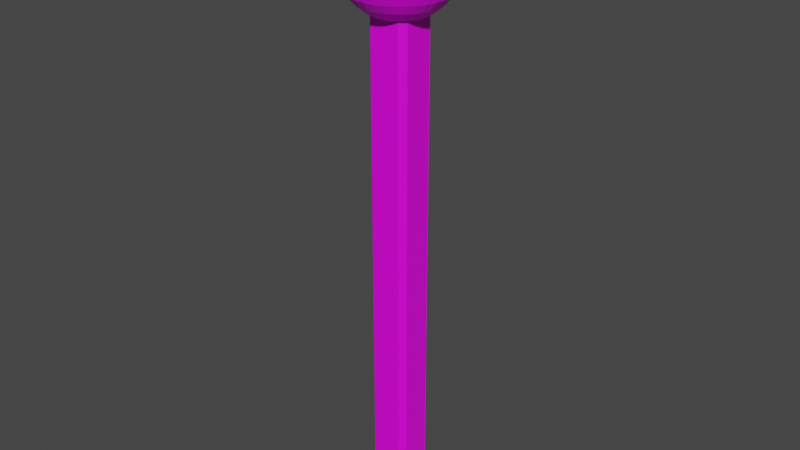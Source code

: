 # Source: Lever.blend  (saved by Blender 3.0.42; exported with 4.5.12 LTS)
import bpy
from mathutils import Matrix  # noqa: F401  (used for matrix-valued properties, if any)

bpy.ops.wm.read_factory_settings(use_empty=True)
scene = bpy.context.scene
scene.name = 'Scene'

# ---- collections
col_collection = bpy.data.collections.new('Collection'); scene.collection.children.link(col_collection)

# ---- images (referenced by path relative to the original .blend; pixels are not part of the script)
import os
ASSET_DIR = os.environ.get("B2B_ASSET_DIR", "")  # directory of the original .blend (textures are referenced by path, not embedded)
HERE = os.path.dirname(os.path.abspath(__file__))  # packed textures are extracted next to this script under _unpacked/

def load_image(name, relpath, width, height, colorspace="sRGB"):
    """Load a texture the original file referenced (path relative to the .blend, or extracted next to this script)."""
    p = next((c for c in (os.path.join(HERE, relpath), os.path.join(ASSET_DIR, relpath)) if relpath and os.path.exists(c)), "")
    if p:
        img = bpy.data.images.load(p, check_existing=True)
        img.name = name
    else:  # same state as the original file: an image datablock whose file is absent (Cycles renders it pink)
        img = bpy.data.images.new(name, width, height)
        img.source = "FILE"
        img.filepath = "//" + (relpath or name)
    img.colorspace_settings.name = colorspace
    return img
img_resurrect_palette_png = load_image('resurrect-palette.png', 'resurrect-palette.png', 1024, 1024, 'sRGB')

# ---- materials (node trees are filled in below, after node groups)
mat_material = bpy.data.materials.new('Material')
mat_material.alpha_threshold = 0.0
mat_material.use_transparent_shadow = False
mat_material.line_color = (0.0, 0.0, 0.0, 1.0)

# ---- material node trees
mat_material.use_nodes = True; mat_material.node_tree.nodes.clear()
_N = mat_material.node_tree.nodes; _L = mat_material.node_tree.links
n0 = _N.new('ShaderNodeOutputMaterial'); n0.name = 'Material Output'; n0.location = (300, 300)
n1 = _N.new('ShaderNodeBsdfPrincipled'); n1.name = 'Principled BSDF'; n1.location = (10, 300)
n1.distribution = 'GGX'
n1.subsurface_method = 'RANDOM_WALK_SKIN'
n1.inputs[2].default_value = 0.4
n1.inputs[3].default_value = 1.45
n1.inputs[27].default_value = (0.0, 0.0, 0.0, 1.0)
n1.inputs[28].default_value = 1.0
n2 = _N.new('ShaderNodeTexImage'); n2.name = 'Image Texture'; n2.location = (-278, 48)
n2.image = img_resurrect_palette_png
n2.interpolation = 'Closest'
_L.new(n1.outputs[0], n0.inputs[0])
_L.new(n2.outputs[0], n1.inputs[0])
n0.is_active_output = True

# ---- world
world_world = bpy.data.worlds.new('World'); scene.world = world_world
world_world.use_nodes = True; world_world.node_tree.nodes.clear()
_N = world_world.node_tree.nodes; _L = world_world.node_tree.links
n0 = _N.new('ShaderNodeOutputWorld'); n0.name = 'World Output'; n0.location = (300, 300)
n1 = _N.new('ShaderNodeBackground'); n1.name = 'Background'; n1.location = (10, 300)
n1.inputs[0].default_value = (0.05088, 0.05088, 0.05088, 1.0)
_L.new(n1.outputs[0], n0.inputs[0])
n0.is_active_output = True
world_world.color = (0.05088, 0.05088, 0.05088)
world_world.use_sun_shadow = False
world_world.sun_shadow_jitter_overblur = 0.0

# ---- meshes
me_cube = bpy.data.meshes.new('Cube')
me_cube.from_pydata([(0.1328, -0.1238, 1.934), (0.09781, -0.1588, 1.899), (0.09781, -0.1588, -1.333), (0.1328, -0.1238, -1.368), (-0.08714, -0.1588, 1.899), (-0.1221, -0.1238, 1.934), (-0.08714, -0.1588, -1.333), (-0.1221, -0.1238, -1.368), (0.09613, 0.09535, 1.898), (0.1328, 0.05868, 1.934), (0.09613, 0.09535, -1.331), (0.1328, 0.05868, -1.368), (-0.1221, 0.05868, 1.934), (-0.08546, 0.09535, 1.898), (-0.1221, 0.05868, -1.368), (-0.08546, 0.09535, -1.331), (0.005132, 0.03556, 2.364), (0.005132, 0.09961, 2.344), (0.005132, 0.1586, 2.313), (0.005132, 0.2104, 2.27), (0.005132, 0.2528, 2.218), (0.005132, 0.2844, 2.159), (0.005132, 0.3038, 2.095), (0.005132, 0.2528, 1.839), (0.005132, 0.2104, 1.787), (0.005132, 0.1586, 1.745), (0.01813, 0.03428, 2.364), (0.03062, 0.0971, 2.344), (0.04214, 0.155, 2.313), (0.05223, 0.2057, 2.27), (0.06052, 0.2474, 2.218), (0.06667, 0.2783, 2.159), (0.07046, 0.2974, 2.095), (0.07174, 0.3038, 2.029), (0.07046, 0.2974, 1.962), (0.06667, 0.2783, 1.898), (0.06052, 0.2474, 1.839), (0.05223, 0.2057, 1.787), (0.04214, 0.155, 1.745), (0.03062, 0.0971, 1.713), (0.01813, 0.03428, 1.694), (0.03062, 0.03049, 2.364), (0.05513, 0.08966, 2.344), (0.07772, 0.1442, 2.313), (0.09753, 0.192, 2.27), (0.1138, 0.2312, 2.218), (0.1258, 0.2604, 2.159), (0.1333, 0.2783, 2.095), (0.1358, 0.2844, 2.029), (0.1333, 0.2783, 1.962), (0.1259, 0.2604, 1.898), (0.1138, 0.2312, 1.839), (0.09753, 0.192, 1.787), (0.07772, 0.1442, 1.745), (0.05513, 0.08966, 1.713), (0.03062, 0.03049, 1.694), (0.04214, 0.02433, 2.364), (0.07772, 0.07759, 2.344), (0.1105, 0.1267, 2.313), (0.1393, 0.1697, 2.27), (0.1629, 0.205, 2.218), (0.1804, 0.2312, 2.159), (0.1912, 0.2474, 2.095), (0.1948, 0.2528, 2.029), (0.1912, 0.2474, 1.962), (0.1804, 0.2312, 1.898), (0.1629, 0.205, 1.839), (0.1393, 0.1697, 1.787), (0.1105, 0.1267, 1.745), (0.07773, 0.07759, 1.713), (0.04214, 0.02433, 1.694), (0.05223, 0.01605, 2.364), (0.09753, 0.06134, 2.344), (0.1393, 0.1031, 2.313), (0.1759, 0.1397, 2.27), (0.2059, 0.1697, 2.218), (0.2282, 0.192, 2.159), (0.2419, 0.2057, 2.095), (0.2466, 0.2104, 2.029), (0.2419, 0.2057, 1.962), (0.2282, 0.192, 1.898), (0.2059, 0.1697, 1.839), (0.1759, 0.1397, 1.787), (0.1393, 0.1031, 1.745), (0.09753, 0.06134, 1.713), (0.05223, 0.01605, 1.694), (0.06052, 0.005953, 2.364), (0.1138, 0.04154, 2.344), (0.1629, 0.07433, 2.313), (0.2059, 0.1031, 2.27), (0.2412, 0.1267, 2.218), (0.2674, 0.1442, 2.159), (0.2836, 0.155, 2.095), (0.289, 0.1586, 2.029), (0.2836, 0.155, 1.962), (0.2674, 0.1442, 1.898), (0.2412, 0.1267, 1.839), (0.2059, 0.1031, 1.787), (0.1629, 0.07433, 1.745), (0.1138, 0.04154, 1.713), (0.06052, 0.005953, 1.694), (0.06667, -0.005563, 2.364), (0.1259, 0.01895, 2.344), (0.1804, 0.04154, 2.313), (0.2282, 0.06134, 2.27), (0.2674, 0.07759, 2.218), (0.2966, 0.08966, 2.159), (0.3145, 0.0971, 2.095), (0.3206, 0.09961, 2.029), (0.3145, 0.0971, 1.962), (0.2966, 0.08966, 1.898), (0.2674, 0.07759, 1.839), (0.2282, 0.06134, 1.787), (0.1804, 0.04154, 1.745), (0.1259, 0.01895, 1.713), (0.06667, -0.005563, 1.694), (0.07046, -0.01806, 2.364), (0.1333, -0.005563, 2.344), (0.1912, 0.005953, 2.313), (0.2419, 0.01605, 2.27), (0.2836, 0.02433, 2.218), (0.3145, 0.03049, 2.159), (0.3336, 0.03428, 2.095), (0.34, 0.03556, 2.029), (0.3336, 0.03428, 1.962), (0.3145, 0.03049, 1.898), (0.2836, 0.02433, 1.839), (0.2419, 0.01605, 1.787), (0.1912, 0.005953, 1.745), (0.1333, -0.005563, 1.713), (0.07046, -0.01806, 1.694), (0.07174, -0.03105, 2.364), (0.1358, -0.03105, 2.344), (0.1948, -0.03105, 2.313), (0.2466, -0.03105, 2.27), (0.289, -0.03105, 2.218), (0.3206, -0.03105, 2.159), (0.34, -0.03105, 2.095), (0.3466, -0.03105, 2.029), (0.34, -0.03105, 1.962), (0.3206, -0.03105, 1.898), (0.289, -0.03105, 1.839), (0.2466, -0.03105, 1.787), (0.1948, -0.03105, 1.745), (0.1358, -0.03105, 1.713), (0.07174, -0.03105, 1.694), (0.07046, -0.04405, 2.364), (0.1333, -0.05655, 2.344), (0.1912, -0.06806, 2.313), (0.2419, -0.07816, 2.27), (0.2836, -0.08644, 2.218), (0.3145, -0.0926, 2.159), (0.3336, -0.09639, 2.095), (0.34, -0.09767, 2.029), (0.3336, -0.09639, 1.962), (0.3145, -0.0926, 1.898), (0.2836, -0.08644, 1.839), (0.2419, -0.07816, 1.787), (0.1912, -0.06806, 1.745), (0.1333, -0.05655, 1.713), (0.07046, -0.04405, 1.694), (0.06667, -0.05655, 2.364), (0.1258, -0.08106, 2.344), (0.1804, -0.1036, 2.313), (0.2282, -0.1234, 2.27), (0.2674, -0.1397, 2.218), (0.2966, -0.1518, 2.159), (0.3145, -0.1592, 2.095), (0.3206, -0.1617, 2.029), (0.3145, -0.1592, 1.962), (0.2966, -0.1518, 1.898), (0.2674, -0.1397, 1.839), (0.2282, -0.1234, 1.787), (0.1804, -0.1036, 1.745), (0.1259, -0.08106, 1.713), (0.06667, -0.05655, 1.694), (0.06052, -0.06806, 2.364), (0.1138, -0.1036, 2.344), (0.1629, -0.1364, 2.313), (0.2059, -0.1652, 2.27), (0.2412, -0.1888, 2.218), (0.2674, -0.2063, 2.159), (0.2836, -0.2171, 2.095), (0.289, -0.2207, 2.029), (0.2836, -0.2171, 1.962), (0.2674, -0.2063, 1.898), (0.2412, -0.1888, 1.839), (0.2059, -0.1652, 1.787), (0.1629, -0.1364, 1.745), (0.1138, -0.1036, 1.713), (0.06052, -0.06806, 1.694), (0.05223, -0.07816, 2.364), (0.09753, -0.1234, 2.344), (0.1393, -0.1652, 2.313), (0.1759, -0.2018, 2.27), (0.2059, -0.2318, 2.218), (0.2282, -0.2541, 2.159), (0.2419, -0.2679, 2.095), (0.2466, -0.2725, 2.029), (0.2419, -0.2679, 1.962), (0.2282, -0.2541, 1.898), (0.2059, -0.2318, 1.839), (0.1759, -0.2018, 1.787), (0.1393, -0.1652, 1.745), (0.09753, -0.1234, 1.713), (0.05223, -0.07816, 1.694), (0.04214, -0.08644, 2.364), (0.07772, -0.1397, 2.344), (0.1105, -0.1888, 2.313), (0.1393, -0.2318, 2.27), (0.1629, -0.2671, 2.218), (0.1804, -0.2933, 2.159), (0.1912, -0.3095, 2.095), (0.1948, -0.315, 2.029), (0.1912, -0.3095, 1.962), (0.1804, -0.2933, 1.898), (0.1629, -0.2671, 1.839), (0.1393, -0.2318, 1.787), (0.1105, -0.1888, 1.745), (0.07772, -0.1397, 1.713), (0.04214, -0.08644, 1.694), (0.03062, -0.0926, 2.364), (0.05513, -0.1518, 2.344), (0.07772, -0.2063, 2.313), (0.09753, -0.2541, 2.27), (0.1138, -0.2933, 2.218), (0.1258, -0.3225, 2.159), (0.1333, -0.3404, 2.095), (0.1358, -0.3465, 2.029), (0.1333, -0.3404, 1.962), (0.1258, -0.3225, 1.898), (0.1138, -0.2933, 1.839), (0.09753, -0.2541, 1.787), (0.07772, -0.2063, 1.745), (0.05513, -0.1518, 1.713), (0.03062, -0.0926, 1.694), (0.01813, -0.09639, 2.364), (0.03062, -0.1592, 2.344), (0.04214, -0.2171, 2.313), (0.05223, -0.2679, 2.27), (0.06052, -0.3095, 2.218), (0.06667, -0.3404, 2.159), (0.07046, -0.3595, 2.095), (0.07174, -0.3659, 2.029), (0.07046, -0.3595, 1.962), (0.06667, -0.3404, 1.898), (0.06052, -0.3095, 1.839), (0.05223, -0.2679, 1.787), (0.04214, -0.2171, 1.745), (0.03062, -0.1592, 1.713), (0.01813, -0.09639, 1.694), (0.005132, -0.09767, 2.364), (0.005132, -0.1617, 2.344), (0.005132, -0.2207, 2.313), (0.005132, -0.2725, 2.27), (0.005132, -0.315, 2.218), (0.005132, -0.3465, 2.159), (0.005132, -0.3659, 2.095), (0.005132, -0.3725, 2.029), (0.005132, -0.3659, 1.962), (0.005132, -0.3465, 1.898), (0.005132, -0.315, 1.839), (0.005132, -0.2725, 1.787), (0.005132, -0.2207, 1.745), (0.005132, -0.1617, 1.713), (0.005132, -0.09767, 1.694), (-0.007864, -0.09639, 2.364), (-0.02036, -0.1592, 2.344), (-0.03188, -0.2171, 2.313), (-0.04197, -0.2679, 2.27), (-0.05025, -0.3095, 2.218), (-0.05641, -0.3404, 2.159), (-0.0602, -0.3595, 2.095), (-0.06148, -0.3659, 2.029), (-0.0602, -0.3595, 1.962), (-0.05641, -0.3404, 1.898), (-0.05025, -0.3095, 1.839), (-0.04197, -0.2679, 1.787), (-0.03188, -0.2171, 1.745), (-0.02036, -0.1592, 1.713), (-0.007864, -0.09639, 1.694), (-0.02036, -0.0926, 2.364), (-0.04487, -0.1518, 2.344), (-0.06746, -0.2063, 2.313), (-0.08726, -0.2541, 2.27), (-0.1035, -0.2933, 2.218), (-0.1156, -0.3225, 2.159), (-0.123, -0.3404, 2.095), (-0.1255, -0.3465, 2.029), (-0.123, -0.3404, 1.962), (-0.1156, -0.3225, 1.898), (-0.1035, -0.2933, 1.839), (-0.08726, -0.2541, 1.787), (-0.06746, -0.2063, 1.745), (-0.04487, -0.1518, 1.713), (-0.02036, -0.0926, 1.694), (-0.03188, -0.08644, 2.364), (-0.06746, -0.1397, 2.344), (-0.1003, -0.1888, 2.313), (-0.129, -0.2318, 2.27), (-0.1526, -0.2671, 2.218), (-0.1701, -0.2933, 2.159), (-0.1809, -0.3095, 2.095), (-0.1846, -0.315, 2.029), (-0.1809, -0.3095, 1.962), (-0.1701, -0.2933, 1.898), (-0.1526, -0.2671, 1.839), (-0.129, -0.2318, 1.787), (-0.1003, -0.1888, 1.745), (-0.06746, -0.1397, 1.713), (-0.03188, -0.08644, 1.694), (-0.04197, -0.07816, 2.364), (-0.08726, -0.1234, 2.344), (-0.129, -0.1652, 2.313), (-0.1656, -0.2018, 2.27), (-0.1956, -0.2318, 2.218), (-0.2179, -0.2541, 2.159), (-0.2317, -0.2679, 2.095), (-0.2363, -0.2725, 2.029), (-0.2317, -0.2679, 1.962), (-0.2179, -0.2541, 1.898), (-0.1956, -0.2318, 1.839), (-0.1656, -0.2018, 1.787), (-0.129, -0.1652, 1.745), (-0.08726, -0.1234, 1.713), (-0.04197, -0.07816, 1.694), (-0.05025, -0.06806, 2.364), (-0.1035, -0.1036, 2.344), (-0.1526, -0.1364, 2.313), (-0.1956, -0.1652, 2.27), (-0.2309, -0.1888, 2.218), (-0.2572, -0.2063, 2.159), (-0.2733, -0.2171, 2.095), (-0.2788, -0.2207, 2.029), (-0.2733, -0.2171, 1.962), (-0.2572, -0.2063, 1.898), (-0.2309, -0.1888, 1.839), (-0.1956, -0.1652, 1.787), (-0.1526, -0.1364, 1.745), (-0.1035, -0.1036, 1.713), (-0.05025, -0.06806, 1.694), (0.005132, -0.03105, 2.37), (-0.05641, -0.05655, 2.364), (-0.1156, -0.08106, 2.344), (-0.1701, -0.1036, 2.313), (-0.2179, -0.1234, 2.27), (-0.2572, -0.1397, 2.218), (-0.2863, -0.1518, 2.159), (-0.3043, -0.1592, 2.095), (-0.3103, -0.1617, 2.029), (-0.3043, -0.1592, 1.962), (-0.2863, -0.1518, 1.898), (-0.2572, -0.1397, 1.839), (-0.2179, -0.1234, 1.787), (-0.1701, -0.1036, 1.745), (-0.1156, -0.08106, 1.713), (-0.05641, -0.05655, 1.694), (-0.0602, -0.04405, 2.364), (-0.123, -0.05655, 2.344), (-0.1809, -0.06806, 2.313), (-0.2317, -0.07816, 2.27), (-0.2733, -0.08644, 2.218), (-0.3043, -0.0926, 2.159), (-0.3233, -0.09639, 2.095), (-0.3298, -0.09767, 2.029), (-0.3233, -0.09639, 1.962), (-0.3043, -0.0926, 1.898), (-0.2733, -0.08644, 1.839), (-0.2317, -0.07816, 1.787), (-0.1809, -0.06806, 1.745), (-0.123, -0.05655, 1.713), (-0.0602, -0.04405, 1.694), (-0.06148, -0.03105, 2.364), (-0.1255, -0.03105, 2.344), (-0.1846, -0.03105, 2.313), (-0.2363, -0.03105, 2.27), (-0.2788, -0.03105, 2.218), (-0.3103, -0.03105, 2.159), (-0.3298, -0.03105, 2.095), (-0.3363, -0.03105, 2.029), (-0.3298, -0.03105, 1.962), (-0.3103, -0.03105, 1.898), (-0.2788, -0.03105, 1.839), (-0.2363, -0.03105, 1.787), (-0.1846, -0.03105, 1.745), (-0.1255, -0.03105, 1.713), (-0.06148, -0.03105, 1.694), (-0.0602, -0.01806, 2.364), (-0.123, -0.005563, 2.344), (-0.1809, 0.005953, 2.313), (-0.2317, 0.01605, 2.27), (-0.2733, 0.02433, 2.218), (-0.3043, 0.03049, 2.159), (-0.3233, 0.03428, 2.095), (-0.3298, 0.03556, 2.029), (-0.3233, 0.03428, 1.962), (-0.3043, 0.03049, 1.898), (-0.2733, 0.02433, 1.839), (-0.2317, 0.01605, 1.787), (-0.1809, 0.005953, 1.745), (-0.123, -0.005563, 1.713), (-0.0602, -0.01806, 1.694), (-0.05641, -0.005563, 2.364), (-0.1156, 0.01895, 2.344), (-0.1701, 0.04154, 2.313), (-0.2179, 0.06134, 2.27), (-0.2572, 0.07759, 2.218), (-0.2863, 0.08966, 2.159), (-0.3043, 0.0971, 2.095), (-0.3103, 0.09961, 2.029), (-0.3043, 0.0971, 1.962), (-0.2863, 0.08966, 1.898), (-0.2572, 0.07759, 1.839), (-0.2179, 0.06134, 1.787), (-0.1701, 0.04154, 1.745), (-0.1156, 0.01895, 1.713), (-0.05641, -0.005563, 1.694), (-0.05025, 0.005953, 2.364), (-0.1035, 0.04154, 2.344), (-0.1526, 0.07433, 2.313), (-0.1956, 0.1031, 2.27), (-0.2309, 0.1267, 2.218), (-0.2572, 0.1442, 2.159), (-0.2733, 0.155, 2.095), (-0.2788, 0.1586, 2.029), (-0.2733, 0.155, 1.962), (-0.2572, 0.1442, 1.898), (-0.2309, 0.1267, 1.839), (-0.1956, 0.1031, 1.787), (-0.1526, 0.07433, 1.745), (-0.1035, 0.04154, 1.713), (-0.05025, 0.005953, 1.694), (-0.04197, 0.01605, 2.364), (-0.08726, 0.06134, 2.344), (-0.129, 0.1031, 2.313), (-0.1656, 0.1397, 2.27), (-0.1956, 0.1697, 2.218), (-0.2179, 0.192, 2.159), (-0.2317, 0.2057, 2.095), (-0.2363, 0.2104, 2.029), (-0.2317, 0.2057, 1.962), (-0.2179, 0.192, 1.898), (-0.1956, 0.1697, 1.839), (-0.1656, 0.1397, 1.787), (-0.129, 0.1031, 1.745), (-0.08726, 0.06134, 1.713), (-0.04197, 0.01605, 1.694), (-0.03188, 0.02433, 2.364), (-0.06746, 0.07759, 2.344), (-0.1003, 0.1267, 2.313), (-0.129, 0.1697, 2.27), (-0.1526, 0.205, 2.218), (-0.1701, 0.2312, 2.159), (-0.1809, 0.2474, 2.095), (-0.1846, 0.2528, 2.029), (-0.1809, 0.2474, 1.962), (-0.1701, 0.2312, 1.898), (-0.1526, 0.205, 1.839), (-0.129, 0.1697, 1.787), (-0.1003, 0.1267, 1.745), (-0.06746, 0.07759, 1.713), (-0.03188, 0.02433, 1.694), (-0.02036, 0.03049, 2.364), (-0.04487, 0.08966, 2.344), (-0.06746, 0.1442, 2.313), (-0.08726, 0.192, 2.27), (-0.1035, 0.2312, 2.218), (-0.1156, 0.2604, 2.159), (-0.123, 0.2783, 2.095), (-0.1255, 0.2844, 2.029), (-0.123, 0.2783, 1.962), (-0.1156, 0.2604, 1.898), (-0.1035, 0.2312, 1.839), (-0.08726, 0.192, 1.787), (-0.06746, 0.1442, 1.745), (-0.04487, 0.08966, 1.713), (-0.02036, 0.03049, 1.694), (-0.007864, 0.03428, 2.364), (-0.02036, 0.0971, 2.344), (-0.03188, 0.155, 2.313), (-0.04197, 0.2057, 2.27), (-0.05025, 0.2474, 2.218), (-0.05641, 0.2783, 2.159), (-0.0602, 0.2974, 2.095), (-0.06148, 0.3038, 2.029), (-0.0602, 0.2974, 1.962), (-0.05641, 0.2783, 1.898), (-0.05025, 0.2474, 1.839), (-0.04197, 0.2057, 1.787), (-0.03188, 0.155, 1.745), (-0.02036, 0.0971, 1.713), (-0.007864, 0.03428, 1.694), (0.005132, 0.3104, 2.029), (0.005132, 0.3038, 1.962), (0.005132, 0.2844, 1.898), (0.005132, 0.09961, 1.713), (0.005132, 0.03556, 1.694), (0.005132, -0.03105, 1.687)], [], [(7, 5, 12, 14), (14, 11, 3, 7), (2, 1, 4, 6), (9, 12, 5, 0), (6, 4, 5, 7), (1, 2, 3, 0), (0, 5, 4, 1), (7, 3, 2, 6), (15, 13, 8, 10), (11, 14, 15, 10), (9, 11, 10, 8), (13, 15, 14, 12), (12, 9, 8, 13), (11, 9, 0, 3), (496, 495, 39, 40), (492, 22, 32, 33), (16, 341, 26), (497, 496, 40), (493, 492, 33, 34), (17, 16, 26, 27), (494, 493, 34, 35), (18, 17, 27, 28), (23, 494, 35, 36), (19, 18, 28, 29), (24, 23, 36, 37), (20, 19, 29, 30), (25, 24, 37, 38), (21, 20, 30, 31), (495, 25, 38, 39), (22, 21, 31, 32), (31, 30, 45, 46), (39, 38, 53, 54), (32, 31, 46, 47), (40, 39, 54, 55), (33, 32, 47, 48), (26, 341, 41), (497, 40, 55), (34, 33, 48, 49), (27, 26, 41, 42), (35, 34, 49, 50), (28, 27, 42, 43), (36, 35, 50, 51), (29, 28, 43, 44), (37, 36, 51, 52), (30, 29, 44, 45), (38, 37, 52, 53), (50, 49, 64, 65), (43, 42, 57, 58), (51, 50, 65, 66), (44, 43, 58, 59), (52, 51, 66, 67), (45, 44, 59, 60), (53, 52, 67, 68), (46, 45, 60, 61), (54, 53, 68, 69), (47, 46, 61, 62), (55, 54, 69, 70), (48, 47, 62, 63), (41, 341, 56), (497, 55, 70), (49, 48, 63, 64), (42, 41, 56, 57), (69, 68, 83, 84), (62, 61, 76, 77), (70, 69, 84, 85), (63, 62, 77, 78), (56, 341, 71), (497, 70, 85), (64, 63, 78, 79), (57, 56, 71, 72), (65, 64, 79, 80), (58, 57, 72, 73), (66, 65, 80, 81), (59, 58, 73, 74), (67, 66, 81, 82), (60, 59, 74, 75), (68, 67, 82, 83), (61, 60, 75, 76), (81, 80, 95, 96), (74, 73, 88, 89), (82, 81, 96, 97), (75, 74, 89, 90), (83, 82, 97, 98), (76, 75, 90, 91), (84, 83, 98, 99), (77, 76, 91, 92), (85, 84, 99, 100), (78, 77, 92, 93), (71, 341, 86), (497, 85, 100), (79, 78, 93, 94), (72, 71, 86, 87), (80, 79, 94, 95), (73, 72, 87, 88), (100, 99, 114, 115), (93, 92, 107, 108), (86, 341, 101), (497, 100, 115), (94, 93, 108, 109), (87, 86, 101, 102), (95, 94, 109, 110), (88, 87, 102, 103), (96, 95, 110, 111), (89, 88, 103, 104), (97, 96, 111, 112), (90, 89, 104, 105), (98, 97, 112, 113), (91, 90, 105, 106), (99, 98, 113, 114), (92, 91, 106, 107), (104, 103, 118, 119), (112, 111, 126, 127), (105, 104, 119, 120), (113, 112, 127, 128), (106, 105, 120, 121), (114, 113, 128, 129), (107, 106, 121, 122), (115, 114, 129, 130), (108, 107, 122, 123), (101, 341, 116), (497, 115, 130), (109, 108, 123, 124), (102, 101, 116, 117), (110, 109, 124, 125), (103, 102, 117, 118), (111, 110, 125, 126), (123, 122, 137, 138), (116, 341, 131), (497, 130, 145), (124, 123, 138, 139), (117, 116, 131, 132), (125, 124, 139, 140), (118, 117, 132, 133), (126, 125, 140, 141), (119, 118, 133, 134), (127, 126, 141, 142), (120, 119, 134, 135), (128, 127, 142, 143), (121, 120, 135, 136), (129, 128, 143, 144), (122, 121, 136, 137), (130, 129, 144, 145), (142, 141, 156, 157), (135, 134, 149, 150), (143, 142, 157, 158), (136, 135, 150, 151), (144, 143, 158, 159), (137, 136, 151, 152), (145, 144, 159, 160), (138, 137, 152, 153), (131, 341, 146), (497, 145, 160), (139, 138, 153, 154), (132, 131, 146, 147), (140, 139, 154, 155), (133, 132, 147, 148), (141, 140, 155, 156), (134, 133, 148, 149), (146, 341, 161), (497, 160, 175), (154, 153, 168, 169), (147, 146, 161, 162), (155, 154, 169, 170), (148, 147, 162, 163), (156, 155, 170, 171), (149, 148, 163, 164), (157, 156, 171, 172), (150, 149, 164, 165), (158, 157, 172, 173), (151, 150, 165, 166), (159, 158, 173, 174), (152, 151, 166, 167), (160, 159, 174, 175), (153, 152, 167, 168), (165, 164, 179, 180), (173, 172, 187, 188), (166, 165, 180, 181), (174, 173, 188, 189), (167, 166, 181, 182), (175, 174, 189, 190), (168, 167, 182, 183), (161, 341, 176), (497, 175, 190), (169, 168, 183, 184), (162, 161, 176, 177), (170, 169, 184, 185), (163, 162, 177, 178), (171, 170, 185, 186), (164, 163, 178, 179), (172, 171, 186, 187), (184, 183, 198, 199), (177, 176, 191, 192), (185, 184, 199, 200), (178, 177, 192, 193), (186, 185, 200, 201), (179, 178, 193, 194), (187, 186, 201, 202), (180, 179, 194, 195), (188, 187, 202, 203), (181, 180, 195, 196), (189, 188, 203, 204), (182, 181, 196, 197), (190, 189, 204, 205), (183, 182, 197, 198), (176, 341, 191), (497, 190, 205), (203, 202, 217, 218), (196, 195, 210, 211), (204, 203, 218, 219), (197, 196, 211, 212), (205, 204, 219, 220), (198, 197, 212, 213), (191, 341, 206), (497, 205, 220), (199, 198, 213, 214), (192, 191, 206, 207), (200, 199, 214, 215), (193, 192, 207, 208), (201, 200, 215, 216), (194, 193, 208, 209), (202, 201, 216, 217), (195, 194, 209, 210), (215, 214, 229, 230), (208, 207, 222, 223), (216, 215, 230, 231), (209, 208, 223, 224), (217, 216, 231, 232), (210, 209, 224, 225), (218, 217, 232, 233), (211, 210, 225, 226), (219, 218, 233, 234), (212, 211, 226, 227), (220, 219, 234, 235), (213, 212, 227, 228), (206, 341, 221), (497, 220, 235), (214, 213, 228, 229), (207, 206, 221, 222), (234, 233, 248, 249), (227, 226, 241, 242), (235, 234, 249, 250), (228, 227, 242, 243), (221, 341, 236), (497, 235, 250), (229, 228, 243, 244), (222, 221, 236, 237), (230, 229, 244, 245), (223, 222, 237, 238), (231, 230, 245, 246), (224, 223, 238, 239), (232, 231, 246, 247), (225, 224, 239, 240), (233, 232, 247, 248), (226, 225, 240, 241), (238, 237, 252, 253), (246, 245, 260, 261), (239, 238, 253, 254), (247, 246, 261, 262), (240, 239, 254, 255), (248, 247, 262, 263), (241, 240, 255, 256), (249, 248, 263, 264), (242, 241, 256, 257), (250, 249, 264, 265), (243, 242, 257, 258), (236, 341, 251), (497, 250, 265), (244, 243, 258, 259), (237, 236, 251, 252), (245, 244, 259, 260), (257, 256, 271, 272), (265, 264, 279, 280), (258, 257, 272, 273), (251, 341, 266), (497, 265, 280), (259, 258, 273, 274), (252, 251, 266, 267), (260, 259, 274, 275), (253, 252, 267, 268), (261, 260, 275, 276), (254, 253, 268, 269), (262, 261, 276, 277), (255, 254, 269, 270), (263, 262, 277, 278), (256, 255, 270, 271), (264, 263, 278, 279), (276, 275, 290, 291), (269, 268, 283, 284), (277, 276, 291, 292), (270, 269, 284, 285), (278, 277, 292, 293), (271, 270, 285, 286), (279, 278, 293, 294), (272, 271, 286, 287), (280, 279, 294, 295), (273, 272, 287, 288), (266, 341, 281), (497, 280, 295), (274, 273, 288, 289), (267, 266, 281, 282), (275, 274, 289, 290), (268, 267, 282, 283), (295, 294, 309, 310), (288, 287, 302, 303), (281, 341, 296), (497, 295, 310), (289, 288, 303, 304), (282, 281, 296, 297), (290, 289, 304, 305), (283, 282, 297, 298), (291, 290, 305, 306), (284, 283, 298, 299), (292, 291, 306, 307), (285, 284, 299, 300), (293, 292, 307, 308), (286, 285, 300, 301), (294, 293, 308, 309), (287, 286, 301, 302), (299, 298, 313, 314), (307, 306, 321, 322), (300, 299, 314, 315), (308, 307, 322, 323), (301, 300, 315, 316), (309, 308, 323, 324), (302, 301, 316, 317), (310, 309, 324, 325), (303, 302, 317, 318), (296, 341, 311), (497, 310, 325), (304, 303, 318, 319), (297, 296, 311, 312), (305, 304, 319, 320), (298, 297, 312, 313), (306, 305, 320, 321), (318, 317, 332, 333), (311, 341, 326), (497, 325, 340), (319, 318, 333, 334), (312, 311, 326, 327), (320, 319, 334, 335), (313, 312, 327, 328), (321, 320, 335, 336), (314, 313, 328, 329), (322, 321, 336, 337), (315, 314, 329, 330), (323, 322, 337, 338), (316, 315, 330, 331), (324, 323, 338, 339), (317, 316, 331, 332), (325, 324, 339, 340), (337, 336, 352, 353), (330, 329, 345, 346), (338, 337, 353, 354), (331, 330, 346, 347), (339, 338, 354, 355), (332, 331, 347, 348), (340, 339, 355, 356), (333, 332, 348, 349), (326, 341, 342), (497, 340, 356), (334, 333, 349, 350), (327, 326, 342, 343), (335, 334, 350, 351), (328, 327, 343, 344), (336, 335, 351, 352), (329, 328, 344, 345), (497, 356, 371), (350, 349, 364, 365), (343, 342, 357, 358), (351, 350, 365, 366), (344, 343, 358, 359), (352, 351, 366, 367), (345, 344, 359, 360), (353, 352, 367, 368), (346, 345, 360, 361), (354, 353, 368, 369), (347, 346, 361, 362), (355, 354, 369, 370), (348, 347, 362, 363), (356, 355, 370, 371), (349, 348, 363, 364), (342, 341, 357), (369, 368, 383, 384), (362, 361, 376, 377), (370, 369, 384, 385), (363, 362, 377, 378), (371, 370, 385, 386), (364, 363, 378, 379), (357, 341, 372), (497, 371, 386), (365, 364, 379, 380), (358, 357, 372, 373), (366, 365, 380, 381), (359, 358, 373, 374), (367, 366, 381, 382), (360, 359, 374, 375), (368, 367, 382, 383), (361, 360, 375, 376), (373, 372, 387, 388), (381, 380, 395, 396), (374, 373, 388, 389), (382, 381, 396, 397), (375, 374, 389, 390), (383, 382, 397, 398), (376, 375, 390, 391), (384, 383, 398, 399), (377, 376, 391, 392), (385, 384, 399, 400), (378, 377, 392, 393), (386, 385, 400, 401), (379, 378, 393, 394), (372, 341, 387), (497, 386, 401), (380, 379, 394, 395), (392, 391, 406, 407), (400, 399, 414, 415), (393, 392, 407, 408), (401, 400, 415, 416), (394, 393, 408, 409), (387, 341, 402), (497, 401, 416), (395, 394, 409, 410), (388, 387, 402, 403), (396, 395, 410, 411), (389, 388, 403, 404), (397, 396, 411, 412), (390, 389, 404, 405), (398, 397, 412, 413), (391, 390, 405, 406), (399, 398, 413, 414), (411, 410, 425, 426), (404, 403, 418, 419), (412, 411, 426, 427), (405, 404, 419, 420), (413, 412, 427, 428), (406, 405, 420, 421), (414, 413, 428, 429), (407, 406, 421, 422), (415, 414, 429, 430), (408, 407, 422, 423), (416, 415, 430, 431), (409, 408, 423, 424), (402, 341, 417), (497, 416, 431), (410, 409, 424, 425), (403, 402, 417, 418), (430, 429, 444, 445), (423, 422, 437, 438), (431, 430, 445, 446), (424, 423, 438, 439), (417, 341, 432), (497, 431, 446), (425, 424, 439, 440), (418, 417, 432, 433), (426, 425, 440, 441), (419, 418, 433, 434), (427, 426, 441, 442), (420, 419, 434, 435), (428, 427, 442, 443), (421, 420, 435, 436), (429, 428, 443, 444), (422, 421, 436, 437), (434, 433, 448, 449), (442, 441, 456, 457), (435, 434, 449, 450), (443, 442, 457, 458), (436, 435, 450, 451), (444, 443, 458, 459), (437, 436, 451, 452), (445, 444, 459, 460), (438, 437, 452, 453), (446, 445, 460, 461), (439, 438, 453, 454), (432, 341, 447), (497, 446, 461), (440, 439, 454, 455), (433, 432, 447, 448), (441, 440, 455, 456), (453, 452, 467, 468), (461, 460, 475, 476), (454, 453, 468, 469), (447, 341, 462), (497, 461, 476), (455, 454, 469, 470), (448, 447, 462, 463), (456, 455, 470, 471), (449, 448, 463, 464), (457, 456, 471, 472), (450, 449, 464, 465), (458, 457, 472, 473), (451, 450, 465, 466), (459, 458, 473, 474), (452, 451, 466, 467), (460, 459, 474, 475), (472, 471, 486, 487), (465, 464, 479, 480), (473, 472, 487, 488), (466, 465, 480, 481), (474, 473, 488, 489), (467, 466, 481, 482), (475, 474, 489, 490), (468, 467, 482, 483), (476, 475, 490, 491), (469, 468, 483, 484), (462, 341, 477), (497, 476, 491), (470, 469, 484, 485), (463, 462, 477, 478), (471, 470, 485, 486), (464, 463, 478, 479), (491, 490, 495, 496), (484, 483, 22, 492), (477, 341, 16), (497, 491, 496), (485, 484, 492, 493), (478, 477, 16, 17), (486, 485, 493, 494), (479, 478, 17, 18), (487, 486, 494, 23), (480, 479, 18, 19), (488, 487, 23, 24), (481, 480, 19, 20), (489, 488, 24, 25), (482, 481, 20, 21), (490, 489, 25, 495), (483, 482, 21, 22)])
_uv = me_cube.uv_layers.new(name='UVMap')
_uv.uv.foreach_set('vector', [0.3145, 0.9489, 0.3145, 0.9489, 0.3145, 0.9489, 0.3145, 0.9489, 0.3145, 0.9489, 0.3145, 0.9489, 0.3145, 0.9489, 0.3145, 0.9489, 0.3145, 0.9489, 0.3145, 0.9489, 0.3145, 0.9489, 0.3145, 0.9489, 0.625, 0.5361, 0.875, 0.5361, 0.875, 0.7156, 0.625, 0.7156, 0.3145, 0.9489, 0.3145, 0.9489, 0.3145, 0.9489, 0.3145, 0.9489, 0.3145, 0.9489, 0.3145, 0.9489, 0.3145, 0.9489, 0.3145, 0.9489, 0.625, 0.75, 0.625, 1.0, 0.6206, 0.9657, 0.6206, 0.7843, 0.3145, 0.9489, 0.3145, 0.9489, 0.3145, 0.9489, 0.3145, 0.9489, 0.3145, 0.9489, 0.3145, 0.9489, 0.3145, 0.9489, 0.3145, 0.9489, 0.3145, 0.9489, 0.3145, 0.9489, 0.3145, 0.9489, 0.3145, 0.9489, 0.3145, 0.9489, 0.3145, 0.9489, 0.3145, 0.9489, 0.3145, 0.9489, 0.3145, 0.9489, 0.3145, 0.9489, 0.3145, 0.9489, 0.3145, 0.9489, 0.625, 0.25, 0.625, 0.5, 0.6204, 0.464, 0.6204, 0.286, 0.3145, 0.9489, 0.3145, 0.9489, 0.3145, 0.9489, 0.3145, 0.9489, 0.9277, 0.8125, 0.9277, 0.8125, 0.9277, 0.8125, 0.9277, 0.8125, 0.9277, 0.8125, 0.9277, 0.8125, 0.9277, 0.8125, 0.9277, 0.8125, 0.9277, 0.8125, 0.9277, 0.8125, 0.9277, 0.8125, 0.9277, 0.8125, 0.9277, 0.8125, 0.9277, 0.8125, 0.9277, 0.8125, 0.9277, 0.8125, 0.9277, 0.8125, 0.9277, 0.8125, 0.9277, 0.8125, 0.9277, 0.8125, 0.9277, 0.8125, 0.9277, 0.8125, 0.9277, 0.8125, 0.9277, 0.8125, 0.9277, 0.8125, 0.9277, 0.8125, 0.9277, 0.8125, 0.9277, 0.8125, 0.9277, 0.8125, 0.9277, 0.8125, 0.9277, 0.8125, 0.9277, 0.8125, 0.9277, 0.8125, 0.9277, 0.8125, 0.9277, 0.8125, 0.9277, 0.8125, 0.9277, 0.8125, 0.9277, 0.8125, 0.9277, 0.8125, 0.9277, 0.8125, 0.9277, 0.8125, 0.9277, 0.8125, 0.9277, 0.8125, 0.9277, 0.8125, 0.9277, 0.8125, 0.9277, 0.8125, 0.9277, 0.8125, 0.9277, 0.8125, 0.9277, 0.8125, 0.9277, 0.8125, 0.9277, 0.8125, 0.9277, 0.8125, 0.9277, 0.8125, 0.9277, 0.8125, 0.9277, 0.8125, 0.9277, 0.8125, 0.9277, 0.8125, 0.9277, 0.8125, 0.9277, 0.8125, 0.9277, 0.8125, 0.9277, 0.8125, 0.9277, 0.8125, 0.9277, 0.8125, 0.9277, 0.8125, 0.9277, 0.8125, 0.9277, 0.8125, 0.9277, 0.8125, 0.9277, 0.8125, 0.9277, 0.8125, 0.9277, 0.8125, 0.9277, 0.8125, 0.9277, 0.8125, 0.9277, 0.8125, 0.9277, 0.8125, 0.9277, 0.8125, 0.9277, 0.8125, 0.9277, 0.8125, 0.9277, 0.8125, 0.9277, 0.8125, 0.9277, 0.8125, 0.9277, 0.8125, 0.9277, 0.8125, 0.9277, 0.8125, 0.9277, 0.8125, 0.9277, 0.8125, 0.9277, 0.8125, 0.9277, 0.8125, 0.9277, 0.8125, 0.9277, 0.8125, 0.9277, 0.8125, 0.9277, 0.8125, 0.9277, 0.8125, 0.9277, 0.8125, 0.9277, 0.8125, 0.9277, 0.8125, 0.9277, 0.8125, 0.9277, 0.8125, 0.9277, 0.8125, 0.9277, 0.8125, 0.9277, 0.8125, 0.9277, 0.8125, 0.9277, 0.8125, 0.9277, 0.8125, 0.9277, 0.8125, 0.9277, 0.8125, 0.9277, 0.8125, 0.9277, 0.8125, 0.9277, 0.8125, 0.9277, 0.8125, 0.9277, 0.8125, 0.9277, 0.8125, 0.9277, 0.8125, 0.9277, 0.8125, 0.9277, 0.8125, 0.9277, 0.8125, 0.9277, 0.8125, 0.9277, 0.8125, 0.9277, 0.8125, 0.9277, 0.8125, 0.9277, 0.8125, 0.9277, 0.8125, 0.9277, 0.8125, 0.9277, 0.8125, 0.9277, 0.8125, 0.9277, 0.8125, 0.9277, 0.8125, 0.9277, 0.8125, 0.9277, 0.8125, 0.9277, 0.8125, 0.9277, 0.8125, 0.9277, 0.8125, 0.9277, 0.8125, 0.9277, 0.8125, 0.9277, 0.8125, 0.9277, 0.8125, 0.9277, 0.8125, 0.9277, 0.8125, 0.9277, 0.8125, 0.9277, 0.8125, 0.9277, 0.8125, 0.9277, 0.8125, 0.9277, 0.8125, 0.9277, 0.8125, 0.9277, 0.8125, 0.9277, 0.8125, 0.9277, 0.8125, 0.9277, 0.8125, 0.9277, 0.8125, 0.9277, 0.8125, 0.9277, 0.8125, 0.9277, 0.8125, 0.9277, 0.8125, 0.9277, 0.8125, 0.9277, 0.8125, 0.9277, 0.8125, 0.9277, 0.8125, 0.9277, 0.8125, 0.9277, 0.8125, 0.9277, 0.8125, 0.9277, 0.8125, 0.9277, 0.8125, 0.9277, 0.8125, 0.9277, 0.8125, 0.9277, 0.8125, 0.9277, 0.8125, 0.9277, 0.8125, 0.9277, 0.8125, 0.9277, 0.8125, 0.9277, 0.8125, 0.9277, 0.8125, 0.9277, 0.8125, 0.9277, 0.8125, 0.9277, 0.8125, 0.9277, 0.8125, 0.9277, 0.8125, 0.9277, 0.8125, 0.9277, 0.8125, 0.9277, 0.8125, 0.9277, 0.8125, 0.9277, 0.8125, 0.9277, 0.8125, 0.9277, 0.8125, 0.9277, 0.8125, 0.9277, 0.8125, 0.9277, 0.8125, 0.9277, 0.8125, 0.9277, 0.8125, 0.9277, 0.8125, 0.9277, 0.8125, 0.9277, 0.8125, 0.9277, 0.8125, 0.9277, 0.8125, 0.9277, 0.8125, 0.9277, 0.8125, 0.9277, 0.8125, 0.9277, 0.8125, 0.9277, 0.8125, 0.9277, 0.8125, 0.9277, 0.8125, 0.9277, 0.8125, 0.9277, 0.8125, 0.9277, 0.8125, 0.9277, 0.8125, 0.9277, 0.8125, 0.9277, 0.8125, 0.9277, 0.8125, 0.9277, 0.8125, 0.9277, 0.8125, 0.9277, 0.8125, 0.9277, 0.8125, 0.9277, 0.8125, 0.9277, 0.8125, 0.9277, 0.8125, 0.9277, 0.8125, 0.9277, 0.8125, 0.9277, 0.8125, 0.9277, 0.8125, 0.9277, 0.8125, 0.9277, 0.8125, 0.9277, 0.8125, 0.9277, 0.8125, 0.9277, 0.8125, 0.9277, 0.8125, 0.9277, 0.8125, 0.9277, 0.8125, 0.9277, 0.8125, 0.9277, 0.8125, 0.9277, 0.8125, 0.9277, 0.8125, 0.9277, 0.8125, 0.9277, 0.8125, 0.9277, 0.8125, 0.9277, 0.8125, 0.9277, 0.8125, 0.9277, 0.8125, 0.9277, 0.8125, 0.9277, 0.8125, 0.9277, 0.8125, 0.9277, 0.8125, 0.9277, 0.8125, 0.9277, 0.8125, 0.9277, 0.8125, 0.9277, 0.8125, 0.9277, 0.8125, 0.9277, 0.8125, 0.9277, 0.8125, 0.9277, 0.8125, 0.9277, 0.8125, 0.9277, 0.8125, 0.9277, 0.8125, 0.9277, 0.8125, 0.9277, 0.8125, 0.9277, 0.8125, 0.9277, 0.8125, 0.9277, 0.8125, 0.9277, 0.8125, 0.9277, 0.8125, 0.9277, 0.8125, 0.9277, 0.8125, 0.9277, 0.8125, 0.9277, 0.8125, 0.9277, 0.8125, 0.9277, 0.8125, 0.9277, 0.8125, 0.9277, 0.8125, 0.9277, 0.8125, 0.9277, 0.8125, 0.9277, 0.8125, 0.9277, 0.8125, 0.9277, 0.8125, 0.9277, 0.8125, 0.9277, 0.8125, 0.9277, 0.8125, 0.9277, 0.8125, 0.9277, 0.8125, 0.9277, 0.8125, 0.9277, 0.8125, 0.9277, 0.8125, 0.9277, 0.8125, 0.9277, 0.8125, 0.9277, 0.8125, 0.9277, 0.8125, 0.9277, 0.8125, 0.9277, 0.8125, 0.9277, 0.8125, 0.9277, 0.8125, 0.9277, 0.8125, 0.9277, 0.8125, 0.9277, 0.8125, 0.9277, 0.8125, 0.9277, 0.8125, 0.9277, 0.8125, 0.9277, 0.8125, 0.9277, 0.8125, 0.9277, 0.8125, 0.9277, 0.8125, 0.9277, 0.8125, 0.9277, 0.8125, 0.9277, 0.8125, 0.9277, 0.8125, 0.9277, 0.8125, 0.9277, 0.8125, 0.9277, 0.8125, 0.9277, 0.8125, 0.9277, 0.8125, 0.9277, 0.8125, 0.9277, 0.8125, 0.9277, 0.8125, 0.9277, 0.8125, 0.9277, 0.8125, 0.9277, 0.8125, 0.9277, 0.8125, 0.9277, 0.8125, 0.9277, 0.8125, 0.9277, 0.8125, 0.9277, 0.8125, 0.9277, 0.8125, 0.9277, 0.8125, 0.9277, 0.8125, 0.9277, 0.8125, 0.9277, 0.8125, 0.9277, 0.8125, 0.9277, 0.8125, 0.9277, 0.8125, 0.9277, 0.8125, 0.9277, 0.8125, 0.9277, 0.8125, 0.9277, 0.8125, 0.9277, 0.8125, 0.9277, 0.8125, 0.9277, 0.8125, 0.9277, 0.8125, 0.9277, 0.8125, 0.9277, 0.8125, 0.9277, 0.8125, 0.9277, 0.8125, 0.9277, 0.8125, 0.9277, 0.8125, 0.9277, 0.8125, 0.9277, 0.8125, 0.9277, 0.8125, 0.9277, 0.8125, 0.9277, 0.8125, 0.9277, 0.8125, 0.9277, 0.8125, 0.9277, 0.8125, 0.9277, 0.8125, 0.9277, 0.8125, 0.9277, 0.8125, 0.9277, 0.8125, 0.9277, 0.8125, 0.9277, 0.8125, 0.9277, 0.8125, 0.9277, 0.8125, 0.9277, 0.8125, 0.9277, 0.8125, 0.9277, 0.8125, 0.9277, 0.8125, 0.9277, 0.8125, 0.9277, 0.8125, 0.9277, 0.8125, 0.9277, 0.8125, 0.9277, 0.8125, 0.9277, 0.8125, 0.9277, 0.8125, 0.9277, 0.8125, 0.9277, 0.8125, 0.9277, 0.8125, 0.9277, 0.8125, 0.9277, 0.8125, 0.9277, 0.8125, 0.9277, 0.8125, 0.9277, 0.8125, 0.9277, 0.8125, 0.9277, 0.8125, 0.9277, 0.8125, 0.9277, 0.8125, 0.9277, 0.8125, 0.9277, 0.8125, 0.9277, 0.8125, 0.9277, 0.8125, 0.9277, 0.8125, 0.9277, 0.8125, 0.9277, 0.8125, 0.9277, 0.8125, 0.9277, 0.8125, 0.9277, 0.8125, 0.9277, 0.8125, 0.9277, 0.8125, 0.9277, 0.8125, 0.9277, 0.8125, 0.9277, 0.8125, 0.9277, 0.8125, 0.9277, 0.8125, 0.9277, 0.8125, 0.9277, 0.8125, 0.9277, 0.8125, 0.9277, 0.8125, 0.9277, 0.8125, 0.9277, 0.8125, 0.9277, 0.8125, 0.9277, 0.8125, 0.9277, 0.8125, 0.9277, 0.8125, 0.9277, 0.8125, 0.9277, 0.8125, 0.9277, 0.8125, 0.9277, 0.8125, 0.9277, 0.8125, 0.9277, 0.8125, 0.9277, 0.8125, 0.9277, 0.8125, 0.9277, 0.8125, 0.9277, 0.8125, 0.9277, 0.8125, 0.9277, 0.8125, 0.9277, 0.8125, 0.9277, 0.8125, 0.9277, 0.8125, 0.9277, 0.8125, 0.9277, 0.8125, 0.9277, 0.8125, 0.9277, 0.8125, 0.9277, 0.8125, 0.9277, 0.8125, 0.9277, 0.8125, 0.9277, 0.8125, 0.9277, 0.8125, 0.9277, 0.8125, 0.9277, 0.8125, 0.9277, 0.8125, 0.9277, 0.8125, 0.9277, 0.8125, 0.9277, 0.8125, 0.9277, 0.8125, 0.9277, 0.8125, 0.9277, 0.8125, 0.9277, 0.8125, 0.9277, 0.8125, 0.9277, 0.8125, 0.9277, 0.8125, 0.9277, 0.8125, 0.9277, 0.8125, 0.9277, 0.8125, 0.9277, 0.8125, 0.9277, 0.8125, 0.9277, 0.8125, 0.9277, 0.8125, 0.9277, 0.8125, 0.9277, 0.8125, 0.9277, 0.8125, 0.9277, 0.8125, 0.9277, 0.8125, 0.9277, 0.8125, 0.9277, 0.8125, 0.9277, 0.8125, 0.9277, 0.8125, 0.9277, 0.8125, 0.9277, 0.8125, 0.9277, 0.8125, 0.9277, 0.8125, 0.9277, 0.8125, 0.9277, 0.8125, 0.9277, 0.8125, 0.9277, 0.8125, 0.9277, 0.8125, 0.9277, 0.8125, 0.9277, 0.8125, 0.9277, 0.8125, 0.9277, 0.8125, 0.9277, 0.8125, 0.9277, 0.8125, 0.9277, 0.8125, 0.9277, 0.8125, 0.9277, 0.8125, 0.9277, 0.8125, 0.9277, 0.8125, 0.9277, 0.8125, 0.9277, 0.8125, 0.9277, 0.8125, 0.9277, 0.8125, 0.9277, 0.8125, 0.9277, 0.8125, 0.9277, 0.8125, 0.9277, 0.8125, 0.9277, 0.8125, 0.9277, 0.8125, 0.9277, 0.8125, 0.9277, 0.8125, 0.9277, 0.8125, 0.9277, 0.8125, 0.9277, 0.8125, 0.9277, 0.8125, 0.9277, 0.8125, 0.9277, 0.8125, 0.9277, 0.8125, 0.9277, 0.8125, 0.9277, 0.8125, 0.9277, 0.8125, 0.9277, 0.8125, 0.9277, 0.8125, 0.9277, 0.8125, 0.9277, 0.8125, 0.9277, 0.8125, 0.9277, 0.8125, 0.9277, 0.8125, 0.9277, 0.8125, 0.9277, 0.8125, 0.9277, 0.8125, 0.9277, 0.8125, 0.9277, 0.8125, 0.9277, 0.8125, 0.9277, 0.8125, 0.9277, 0.8125, 0.9277, 0.8125, 0.9277, 0.8125, 0.9277, 0.8125, 0.9277, 0.8125, 0.9277, 0.8125, 0.9277, 0.8125, 0.9277, 0.8125, 0.9277, 0.8125, 0.9277, 0.8125, 0.9277, 0.8125, 0.9277, 0.8125, 0.9277, 0.8125, 0.9277, 0.8125, 0.9277, 0.8125, 0.9277, 0.8125, 0.9277, 0.8125, 0.9277, 0.8125, 0.9277, 0.8125, 0.9277, 0.8125, 0.9277, 0.8125, 0.9277, 0.8125, 0.9277, 0.8125, 0.9277, 0.8125, 0.9277, 0.8125, 0.9277, 0.8125, 0.9277, 0.8125, 0.9277, 0.8125, 0.9277, 0.8125, 0.9277, 0.8125, 0.9277, 0.8125, 0.9277, 0.8125, 0.9277, 0.8125, 0.9277, 0.8125, 0.9277, 0.8125, 0.9277, 0.8125, 0.9277, 0.8125, 0.9277, 0.8125, 0.9277, 0.8125, 0.9277, 0.8125, 0.9277, 0.8125, 0.9277, 0.8125, 0.9277, 0.8125, 0.9277, 0.8125, 0.9277, 0.8125, 0.9277, 0.8125, 0.9277, 0.8125, 0.9277, 0.8125, 0.9277, 0.8125, 0.9277, 0.8125, 0.9277, 0.8125, 0.9277, 0.8125, 0.9277, 0.8125, 0.9277, 0.8125, 0.9277, 0.8125, 0.9277, 0.8125, 0.9277, 0.8125, 0.9277, 0.8125, 0.9277, 0.8125, 0.9277, 0.8125, 0.9277, 0.8125, 0.9277, 0.8125, 0.9277, 0.8125, 0.9277, 0.8125, 0.9277, 0.8125, 0.9277, 0.8125, 0.9277, 0.8125, 0.9277, 0.8125, 0.9277, 0.8125, 0.9277, 0.8125, 0.9277, 0.8125, 0.9277, 0.8125, 0.9277, 0.8125, 0.9277, 0.8125, 0.9277, 0.8125, 0.9277, 0.8125, 0.9277, 0.8125, 0.9277, 0.8125, 0.9277, 0.8125, 0.9277, 0.8125, 0.9277, 0.8125, 0.9277, 0.8125, 0.9277, 0.8125, 0.9277, 0.8125, 0.9277, 0.8125, 0.9277, 0.8125, 0.9277, 0.8125, 0.9277, 0.8125, 0.9277, 0.8125, 0.9277, 0.8125, 0.9277, 0.8125, 0.9277, 0.8125, 0.9277, 0.8125, 0.9277, 0.8125, 0.9277, 0.8125, 0.9277, 0.8125, 0.9277, 0.8125, 0.9277, 0.8125, 0.9277, 0.8125, 0.9277, 0.8125, 0.9277, 0.8125, 0.9277, 0.8125, 0.9277, 0.8125, 0.9277, 0.8125, 0.9277, 0.8125, 0.9277, 0.8125, 0.9277, 0.8125, 0.9277, 0.8125, 0.9277, 0.8125, 0.9277, 0.8125, 0.9277, 0.8125, 0.9277, 0.8125, 0.9277, 0.8125, 0.9277, 0.8125, 0.9277, 0.8125, 0.9277, 0.8125, 0.9277, 0.8125, 0.9277, 0.8125, 0.9277, 0.8125, 0.9277, 0.8125, 0.9277, 0.8125, 0.9277, 0.8125, 0.9277, 0.8125, 0.9277, 0.8125, 0.9277, 0.8125, 0.9277, 0.8125, 0.9277, 0.8125, 0.9277, 0.8125, 0.9277, 0.8125, 0.9277, 0.8125, 0.9277, 0.8125, 0.9277, 0.8125, 0.9277, 0.8125, 0.9277, 0.8125, 0.9277, 0.8125, 0.9277, 0.8125, 0.9277, 0.8125, 0.9277, 0.8125, 0.9277, 0.8125, 0.9277, 0.8125, 0.9277, 0.8125, 0.9277, 0.8125, 0.9277, 0.8125, 0.9277, 0.8125, 0.9277, 0.8125, 0.9277, 0.8125, 0.9277, 0.8125, 0.9277, 0.8125, 0.9277, 0.8125, 0.9277, 0.8125, 0.9277, 0.8125, 0.9277, 0.8125, 0.9277, 0.8125, 0.9277, 0.8125, 0.9277, 0.8125, 0.9277, 0.8125, 0.9277, 0.8125, 0.9277, 0.8125, 0.9277, 0.8125, 0.9277, 0.8125, 0.9277, 0.8125, 0.9277, 0.8125, 0.9277, 0.8125, 0.9277, 0.8125, 0.9277, 0.8125, 0.9277, 0.8125, 0.9277, 0.8125, 0.9277, 0.8125, 0.9277, 0.8125, 0.9277, 0.8125, 0.9277, 0.8125, 0.9277, 0.8125, 0.9277, 0.8125, 0.9277, 0.8125, 0.9277, 0.8125, 0.9277, 0.8125, 0.9277, 0.8125, 0.9277, 0.8125, 0.9277, 0.8125, 0.9277, 0.8125, 0.9277, 0.8125, 0.9277, 0.8125, 0.9277, 0.8125, 0.9277, 0.8125, 0.9277, 0.8125, 0.9277, 0.8125, 0.9277, 0.8125, 0.9277, 0.8125, 0.9277, 0.8125, 0.9277, 0.8125, 0.9277, 0.8125, 0.9277, 0.8125, 0.9277, 0.8125, 0.9277, 0.8125, 0.9277, 0.8125, 0.9277, 0.8125, 0.9277, 0.8125, 0.9277, 0.8125, 0.9277, 0.8125, 0.9277, 0.8125, 0.9277, 0.8125, 0.9277, 0.8125, 0.9277, 0.8125, 0.9277, 0.8125, 0.9277, 0.8125, 0.9277, 0.8125, 0.9277, 0.8125, 0.9277, 0.8125, 0.9277, 0.8125, 0.9277, 0.8125, 0.9277, 0.8125, 0.9277, 0.8125, 0.9277, 0.8125, 0.9277, 0.8125, 0.9277, 0.8125, 0.9277, 0.8125, 0.9277, 0.8125, 0.9277, 0.8125, 0.9277, 0.8125, 0.9277, 0.8125, 0.9277, 0.8125, 0.9277, 0.8125, 0.9277, 0.8125, 0.9277, 0.8125, 0.9277, 0.8125, 0.9277, 0.8125, 0.9277, 0.8125, 0.9277, 0.8125, 0.9277, 0.8125, 0.9277, 0.8125, 0.9277, 0.8125, 0.9277, 0.8125, 0.9277, 0.8125, 0.9277, 0.8125, 0.9277, 0.8125, 0.9277, 0.8125, 0.9277, 0.8125, 0.9277, 0.8125, 0.9277, 0.8125, 0.9277, 0.8125, 0.9277, 0.8125, 0.9277, 0.8125, 0.9277, 0.8125, 0.9277, 0.8125, 0.9277, 0.8125, 0.9277, 0.8125, 0.9277, 0.8125, 0.9277, 0.8125, 0.9277, 0.8125, 0.9277, 0.8125, 0.9277, 0.8125, 0.9277, 0.8125, 0.9277, 0.8125, 0.9277, 0.8125, 0.9277, 0.8125, 0.9277, 0.8125, 0.9277, 0.8125, 0.9277, 0.8125, 0.9277, 0.8125, 0.9277, 0.8125, 0.9277, 0.8125, 0.9277, 0.8125, 0.9277, 0.8125, 0.9277, 0.8125, 0.9277, 0.8125, 0.9277, 0.8125, 0.9277, 0.8125, 0.9277, 0.8125, 0.9277, 0.8125, 0.9277, 0.8125, 0.9277, 0.8125, 0.9277, 0.8125, 0.9277, 0.8125, 0.9277, 0.8125, 0.9277, 0.8125, 0.9277, 0.8125, 0.9277, 0.8125, 0.9277, 0.8125, 0.9277, 0.8125, 0.9277, 0.8125, 0.9277, 0.8125, 0.9277, 0.8125, 0.9277, 0.8125, 0.9277, 0.8125, 0.9277, 0.8125, 0.9277, 0.8125, 0.9277, 0.8125, 0.9277, 0.8125, 0.9277, 0.8125, 0.9277, 0.8125, 0.9277, 0.8125, 0.9277, 0.8125, 0.9277, 0.8125, 0.9277, 0.8125, 0.9277, 0.8125, 0.9277, 0.8125, 0.9277, 0.8125, 0.9277, 0.8125, 0.9277, 0.8125, 0.9277, 0.8125, 0.9277, 0.8125, 0.9277, 0.8125, 0.9277, 0.8125, 0.9277, 0.8125, 0.9277, 0.8125, 0.9277, 0.8125, 0.9277, 0.8125, 0.9277, 0.8125, 0.9277, 0.8125, 0.9277, 0.8125, 0.9277, 0.8125, 0.9277, 0.8125, 0.9277, 0.8125, 0.9277, 0.8125, 0.9277, 0.8125, 0.9277, 0.8125, 0.9277, 0.8125, 0.9277, 0.8125, 0.9277, 0.8125, 0.9277, 0.8125, 0.9277, 0.8125, 0.9277, 0.8125, 0.9277, 0.8125, 0.9277, 0.8125, 0.9277, 0.8125, 0.9277, 0.8125, 0.9277, 0.8125, 0.9277, 0.8125, 0.9277, 0.8125, 0.9277, 0.8125, 0.9277, 0.8125, 0.9277, 0.8125, 0.9277, 0.8125, 0.9277, 0.8125, 0.9277, 0.8125, 0.9277, 0.8125, 0.9277, 0.8125, 0.9277, 0.8125, 0.9277, 0.8125, 0.9277, 0.8125, 0.9277, 0.8125, 0.9277, 0.8125, 0.9277, 0.8125, 0.9277, 0.8125, 0.9277, 0.8125, 0.9277, 0.8125, 0.9277, 0.8125, 0.9277, 0.8125, 0.9277, 0.8125, 0.9277, 0.8125, 0.9277, 0.8125, 0.9277, 0.8125, 0.9277, 0.8125, 0.9277, 0.8125, 0.9277, 0.8125, 0.9277, 0.8125, 0.9277, 0.8125, 0.9277, 0.8125, 0.9277, 0.8125, 0.9277, 0.8125, 0.9277, 0.8125, 0.9277, 0.8125, 0.9277, 0.8125, 0.9277, 0.8125, 0.9277, 0.8125, 0.9277, 0.8125, 0.9277, 0.8125, 0.9277, 0.8125, 0.9277, 0.8125, 0.9277, 0.8125, 0.9277, 0.8125, 0.9277, 0.8125, 0.9277, 0.8125, 0.9277, 0.8125, 0.9277, 0.8125, 0.9277, 0.8125, 0.9277, 0.8125, 0.9277, 0.8125, 0.9277, 0.8125, 0.9277, 0.8125, 0.9277, 0.8125, 0.9277, 0.8125, 0.9277, 0.8125, 0.9277, 0.8125, 0.9277, 0.8125, 0.9277, 0.8125, 0.9277, 0.8125, 0.9277, 0.8125, 0.9277, 0.8125, 0.9277, 0.8125, 0.9277, 0.8125, 0.9277, 0.8125, 0.9277, 0.8125, 0.9277, 0.8125, 0.9277, 0.8125, 0.9277, 0.8125, 0.9277, 0.8125, 0.9277, 0.8125, 0.9277, 0.8125, 0.9277, 0.8125, 0.9277, 0.8125, 0.9277, 0.8125, 0.9277, 0.8125, 0.9277, 0.8125, 0.9277, 0.8125, 0.9277, 0.8125, 0.9277, 0.8125, 0.9277, 0.8125, 0.9277, 0.8125, 0.9277, 0.8125, 0.9277, 0.8125, 0.9277, 0.8125, 0.9277, 0.8125, 0.9277, 0.8125, 0.9277, 0.8125, 0.9277, 0.8125, 0.9277, 0.8125, 0.9277, 0.8125, 0.9277, 0.8125, 0.9277, 0.8125, 0.9277, 0.8125, 0.9277, 0.8125, 0.9277, 0.8125, 0.9277, 0.8125, 0.9277, 0.8125, 0.9277, 0.8125, 0.9277, 0.8125, 0.9277, 0.8125, 0.9277, 0.8125, 0.9277, 0.8125, 0.9277, 0.8125, 0.9277, 0.8125, 0.9277, 0.8125, 0.9277, 0.8125, 0.9277, 0.8125, 0.9277, 0.8125, 0.9277, 0.8125, 0.9277, 0.8125, 0.9277, 0.8125, 0.9277, 0.8125, 0.9277, 0.8125, 0.9277, 0.8125, 0.9277, 0.8125, 0.9277, 0.8125, 0.9277, 0.8125, 0.9277, 0.8125, 0.9277, 0.8125, 0.9277, 0.8125, 0.9277, 0.8125, 0.9277, 0.8125, 0.9277, 0.8125, 0.9277, 0.8125, 0.9277, 0.8125, 0.9277, 0.8125, 0.9277, 0.8125, 0.9277, 0.8125, 0.9277, 0.8125, 0.9277, 0.8125, 0.9277, 0.8125, 0.9277, 0.8125, 0.9277, 0.8125, 0.9277, 0.8125, 0.9277, 0.8125, 0.9277, 0.8125, 0.9277, 0.8125, 0.9277, 0.8125, 0.9277, 0.8125, 0.9277, 0.8125, 0.9277, 0.8125, 0.9277, 0.8125, 0.9277, 0.8125, 0.9277, 0.8125, 0.9277, 0.8125, 0.9277, 0.8125, 0.9277, 0.8125, 0.9277, 0.8125, 0.9277, 0.8125, 0.9277, 0.8125, 0.9277, 0.8125, 0.9277, 0.8125, 0.9277, 0.8125, 0.9277, 0.8125, 0.9277, 0.8125, 0.9277, 0.8125, 0.9277, 0.8125, 0.9277, 0.8125, 0.9277, 0.8125, 0.9277, 0.8125, 0.9277, 0.8125, 0.9277, 0.8125, 0.9277, 0.8125, 0.9277, 0.8125, 0.9277, 0.8125, 0.9277, 0.8125, 0.9277, 0.8125, 0.9277, 0.8125, 0.9277, 0.8125, 0.9277, 0.8125, 0.9277, 0.8125, 0.9277, 0.8125, 0.9277, 0.8125, 0.9277, 0.8125, 0.9277, 0.8125, 0.9277, 0.8125, 0.9277, 0.8125, 0.9277, 0.8125, 0.9277, 0.8125, 0.9277, 0.8125, 0.9277, 0.8125, 0.9277, 0.8125, 0.9277, 0.8125, 0.9277, 0.8125, 0.9277, 0.8125, 0.9277, 0.8125, 0.9277, 0.8125, 0.9277, 0.8125, 0.9277, 0.8125, 0.9277, 0.8125, 0.9277, 0.8125, 0.9277, 0.8125, 0.9277, 0.8125, 0.9277, 0.8125, 0.9277, 0.8125, 0.9277, 0.8125, 0.9277, 0.8125, 0.9277, 0.8125, 0.9277, 0.8125, 0.9277, 0.8125, 0.9277, 0.8125, 0.9277, 0.8125, 0.9277, 0.8125, 0.9277, 0.8125, 0.9277, 0.8125, 0.9277, 0.8125, 0.9277, 0.8125, 0.9277, 0.8125, 0.9277, 0.8125, 0.9277, 0.8125, 0.9277, 0.8125, 0.9277, 0.8125, 0.9277, 0.8125, 0.9277, 0.8125, 0.9277, 0.8125, 0.9277, 0.8125, 0.9277, 0.8125, 0.9277, 0.8125, 0.9277, 0.8125, 0.9277, 0.8125, 0.9277, 0.8125, 0.9277, 0.8125, 0.9277, 0.8125, 0.9277, 0.8125, 0.9277, 0.8125, 0.9277, 0.8125, 0.9277, 0.8125, 0.9277, 0.8125, 0.9277, 0.8125, 0.9277, 0.8125, 0.9277, 0.8125, 0.9277, 0.8125, 0.9277, 0.8125, 0.9277, 0.8125, 0.9277, 0.8125, 0.9277, 0.8125, 0.9277, 0.8125, 0.9277, 0.8125, 0.9277, 0.8125, 0.9277, 0.8125, 0.9277, 0.8125, 0.9277, 0.8125, 0.9277, 0.8125, 0.9277, 0.8125, 0.9277, 0.8125, 0.9277, 0.8125, 0.9277, 0.8125, 0.9277, 0.8125, 0.9277, 0.8125, 0.9277, 0.8125, 0.9277, 0.8125, 0.9277, 0.8125, 0.9277, 0.8125, 0.9277, 0.8125, 0.9277, 0.8125, 0.9277, 0.8125, 0.9277, 0.8125, 0.9277, 0.8125, 0.9277, 0.8125, 0.9277, 0.8125, 0.9277, 0.8125, 0.9277, 0.8125, 0.9277, 0.8125, 0.9277, 0.8125, 0.9277, 0.8125, 0.9277, 0.8125, 0.9277, 0.8125, 0.9277, 0.8125, 0.9277, 0.8125, 0.9277, 0.8125, 0.9277, 0.8125, 0.9277, 0.8125, 0.9277, 0.8125, 0.9277, 0.8125, 0.9277, 0.8125, 0.9277, 0.8125, 0.9277, 0.8125, 0.9277, 0.8125, 0.9277, 0.8125, 0.9277, 0.8125, 0.9277, 0.8125, 0.9277, 0.8125, 0.9277, 0.8125, 0.9277, 0.8125, 0.9277, 0.8125, 0.9277, 0.8125, 0.9277, 0.8125, 0.9277, 0.8125, 0.9277, 0.8125, 0.9277, 0.8125, 0.9277, 0.8125, 0.9277, 0.8125, 0.9277, 0.8125, 0.9277, 0.8125, 0.9277, 0.8125, 0.9277, 0.8125, 0.9277, 0.8125, 0.9277, 0.8125, 0.9277, 0.8125, 0.9277, 0.8125, 0.9277, 0.8125, 0.9277, 0.8125, 0.9277, 0.8125, 0.9277, 0.8125, 0.9277, 0.8125, 0.9277, 0.8125, 0.9277, 0.8125, 0.9277, 0.8125, 0.9277, 0.8125, 0.9277, 0.8125, 0.9277, 0.8125, 0.9277, 0.8125, 0.9277, 0.8125, 0.9277, 0.8125, 0.9277, 0.8125, 0.9277, 0.8125, 0.9277, 0.8125, 0.9277, 0.8125, 0.9277, 0.8125, 0.9277, 0.8125, 0.9277, 0.8125, 0.9277, 0.8125, 0.9277, 0.8125, 0.9277, 0.8125, 0.9277, 0.8125, 0.9277, 0.8125, 0.9277, 0.8125, 0.9277, 0.8125, 0.9277, 0.8125, 0.9277, 0.8125, 0.9277, 0.8125, 0.9277, 0.8125, 0.9277, 0.8125, 0.9277, 0.8125, 0.9277, 0.8125, 0.9277, 0.8125, 0.9277, 0.8125, 0.9277, 0.8125, 0.9277, 0.8125, 0.9277, 0.8125, 0.9277, 0.8125, 0.9277, 0.8125, 0.9277, 0.8125, 0.9277, 0.8125, 0.9277, 0.8125, 0.9277, 0.8125, 0.9277, 0.8125, 0.9277, 0.8125, 0.9277, 0.8125, 0.9277, 0.8125, 0.9277, 0.8125, 0.9277, 0.8125, 0.9277, 0.8125, 0.9277, 0.8125, 0.9277, 0.8125, 0.9277, 0.8125, 0.9277, 0.8125, 0.9277, 0.8125, 0.9277, 0.8125, 0.9277, 0.8125, 0.9277, 0.8125, 0.9277, 0.8125, 0.9277, 0.8125, 0.9277, 0.8125, 0.9277, 0.8125, 0.9277, 0.8125, 0.9277, 0.8125, 0.9277, 0.8125, 0.9277, 0.8125, 0.9277, 0.8125, 0.9277, 0.8125, 0.9277, 0.8125, 0.9277, 0.8125, 0.9277, 0.8125, 0.9277, 0.8125, 0.9277, 0.8125, 0.9277, 0.8125, 0.9277, 0.8125, 0.9277, 0.8125, 0.9277, 0.8125, 0.9277, 0.8125, 0.9277, 0.8125, 0.9277, 0.8125, 0.9277, 0.8125, 0.9277, 0.8125, 0.9277, 0.8125, 0.9277, 0.8125, 0.9277, 0.8125, 0.9277, 0.8125, 0.9277, 0.8125, 0.9277, 0.8125, 0.9277, 0.8125, 0.9277, 0.8125, 0.9277, 0.8125, 0.9277, 0.8125, 0.9277, 0.8125, 0.9277, 0.8125, 0.9277, 0.8125, 0.9277, 0.8125, 0.9277, 0.8125, 0.9277, 0.8125, 0.9277, 0.8125, 0.9277, 0.8125, 0.9277, 0.8125, 0.9277, 0.8125, 0.9277, 0.8125, 0.9277, 0.8125, 0.9277, 0.8125, 0.9277, 0.8125, 0.9277, 0.8125, 0.9277, 0.8125, 0.9277, 0.8125, 0.9277, 0.8125, 0.9277, 0.8125, 0.9277, 0.8125, 0.9277, 0.8125, 0.9277, 0.8125, 0.9277, 0.8125, 0.9277, 0.8125, 0.9277, 0.8125, 0.9277, 0.8125, 0.9277, 0.8125, 0.9277, 0.8125, 0.9277, 0.8125, 0.9277, 0.8125, 0.9277, 0.8125, 0.9277, 0.8125, 0.9277, 0.8125, 0.9277, 0.8125, 0.9277, 0.8125, 0.9277, 0.8125, 0.9277, 0.8125, 0.9277, 0.8125, 0.9277, 0.8125, 0.9277, 0.8125, 0.9277, 0.8125, 0.9277, 0.8125, 0.9277, 0.8125, 0.9277, 0.8125, 0.9277, 0.8125, 0.9277, 0.8125, 0.9277, 0.8125, 0.9277, 0.8125, 0.9277, 0.8125, 0.9277, 0.8125, 0.9277, 0.8125, 0.9277, 0.8125, 0.9277, 0.8125, 0.9277, 0.8125, 0.9277, 0.8125, 0.9277, 0.8125, 0.9277, 0.8125, 0.9277, 0.8125, 0.9277, 0.8125, 0.9277, 0.8125, 0.9277, 0.8125, 0.9277, 0.8125, 0.9277, 0.8125, 0.9277, 0.8125, 0.9277, 0.8125, 0.9277, 0.8125, 0.9277, 0.8125, 0.9277, 0.8125, 0.9277, 0.8125, 0.9277, 0.8125, 0.9277, 0.8125, 0.9277, 0.8125, 0.9277, 0.8125, 0.9277, 0.8125, 0.9277, 0.8125, 0.9277, 0.8125, 0.9277, 0.8125, 0.9277, 0.8125, 0.9277, 0.8125, 0.9277, 0.8125, 0.9277, 0.8125, 0.9277, 0.8125, 0.9277, 0.8125, 0.9277, 0.8125, 0.9277, 0.8125, 0.9277, 0.8125, 0.9277, 0.8125, 0.9277, 0.8125, 0.9277, 0.8125, 0.9277, 0.8125, 0.9277, 0.8125, 0.9277, 0.8125, 0.9277, 0.8125, 0.9277, 0.8125, 0.9277, 0.8125, 0.9277, 0.8125, 0.9277, 0.8125, 0.9277, 0.8125, 0.9277, 0.8125, 0.9277, 0.8125, 0.9277, 0.8125, 0.9277, 0.8125, 0.9277, 0.8125, 0.9277, 0.8125, 0.9277, 0.8125, 0.9277, 0.8125, 0.9277, 0.8125, 0.9277, 0.8125, 0.9277, 0.8125, 0.9277, 0.8125, 0.9277, 0.8125, 0.9277, 0.8125, 0.9277, 0.8125, 0.9277, 0.8125, 0.9277, 0.8125, 0.9277, 0.8125, 0.9277, 0.8125, 0.9277, 0.8125, 0.9277, 0.8125, 0.9277, 0.8125, 0.9277, 0.8125, 0.9277, 0.8125, 0.9277, 0.8125, 0.9277, 0.8125, 0.9277, 0.8125, 0.9277, 0.8125, 0.9277, 0.8125, 0.9277, 0.8125, 0.9277, 0.8125, 0.9277, 0.8125, 0.9277, 0.8125, 0.9277, 0.8125, 0.9277, 0.8125, 0.9277, 0.8125, 0.9277, 0.8125, 0.9277, 0.8125, 0.9277, 0.8125, 0.9277, 0.8125, 0.9277, 0.8125, 0.9277, 0.8125, 0.9277, 0.8125, 0.9277, 0.8125, 0.9277, 0.8125, 0.9277, 0.8125, 0.9277, 0.8125, 0.9277, 0.8125, 0.9277, 0.8125, 0.9277, 0.8125, 0.9277, 0.8125, 0.9277, 0.8125, 0.9277, 0.8125, 0.9277, 0.8125, 0.9277, 0.8125, 0.9277, 0.8125, 0.9277, 0.8125, 0.9277, 0.8125, 0.9277, 0.8125, 0.9277, 0.8125, 0.9277, 0.8125, 0.9277, 0.8125, 0.9277, 0.8125, 0.9277, 0.8125, 0.9277, 0.8125, 0.9277, 0.8125, 0.9277, 0.8125, 0.9277, 0.8125, 0.9277, 0.8125, 0.9277, 0.8125, 0.9277, 0.8125, 0.9277, 0.8125, 0.9277, 0.8125, 0.9277, 0.8125, 0.9277, 0.8125, 0.9277, 0.8125, 0.9277, 0.8125, 0.9277, 0.8125, 0.9277, 0.8125, 0.9277, 0.8125, 0.9277, 0.8125, 0.9277, 0.8125, 0.9277, 0.8125, 0.9277, 0.8125, 0.9277, 0.8125, 0.9277, 0.8125, 0.9277, 0.8125, 0.9277, 0.8125, 0.9277, 0.8125, 0.9277, 0.8125, 0.9277, 0.8125, 0.9277, 0.8125, 0.9277, 0.8125, 0.9277, 0.8125, 0.9277, 0.8125, 0.9277, 0.8125, 0.9277, 0.8125, 0.9277, 0.8125, 0.9277, 0.8125, 0.9277, 0.8125, 0.9277, 0.8125, 0.9277, 0.8125, 0.9277, 0.8125, 0.9277, 0.8125, 0.9277, 0.8125, 0.9277, 0.8125, 0.9277, 0.8125, 0.9277, 0.8125, 0.9277, 0.8125, 0.9277, 0.8125, 0.9277, 0.8125, 0.9277, 0.8125, 0.9277, 0.8125, 0.9277, 0.8125, 0.9277, 0.8125, 0.9277, 0.8125, 0.9277, 0.8125, 0.9277, 0.8125, 0.9277, 0.8125, 0.9277, 0.8125, 0.9277, 0.8125, 0.9277, 0.8125, 0.9277, 0.8125, 0.9277, 0.8125, 0.9277, 0.8125, 0.9277, 0.8125, 0.9277, 0.8125, 0.9277, 0.8125, 0.9277, 0.8125, 0.9277, 0.8125, 0.9277, 0.8125, 0.9277, 0.8125, 0.9277, 0.8125, 0.9277, 0.8125, 0.9277, 0.8125, 0.9277, 0.8125, 0.9277, 0.8125, 0.9277, 0.8125, 0.9277, 0.8125, 0.9277, 0.8125, 0.9277, 0.8125, 0.9277, 0.8125, 0.9277, 0.8125, 0.9277, 0.8125, 0.9277, 0.8125, 0.9277, 0.8125, 0.9277, 0.8125, 0.9277, 0.8125, 0.9277, 0.8125, 0.9277, 0.8125, 0.9277, 0.8125, 0.9277, 0.8125, 0.9277, 0.8125, 0.9277, 0.8125, 0.9277, 0.8125, 0.9277, 0.8125, 0.9277, 0.8125, 0.9277, 0.8125, 0.9277, 0.8125, 0.9277, 0.8125, 0.9277, 0.8125, 0.9277, 0.8125, 0.9277, 0.8125, 0.9277, 0.8125, 0.9277, 0.8125, 0.9277, 0.8125, 0.9277, 0.8125, 0.9277, 0.8125, 0.9277, 0.8125, 0.9277, 0.8125, 0.9277, 0.8125, 0.9277, 0.8125, 0.9277, 0.8125, 0.9277, 0.8125, 0.9277, 0.8125, 0.9277, 0.8125, 0.9277, 0.8125, 0.9277, 0.8125, 0.9277, 0.8125, 0.9277, 0.8125, 0.9277, 0.8125, 0.9277, 0.8125, 0.9277, 0.8125, 0.9277, 0.8125, 0.9277, 0.8125, 0.9277, 0.8125, 0.9277, 0.8125, 0.9277, 0.8125, 0.9277, 0.8125, 0.9277, 0.8125, 0.9277, 0.8125, 0.9277, 0.8125, 0.9277, 0.8125, 0.9277, 0.8125, 0.9277, 0.8125, 0.9277, 0.8125, 0.9277, 0.8125, 0.9277, 0.8125, 0.9277, 0.8125, 0.9277, 0.8125, 0.9277, 0.8125, 0.9277, 0.8125, 0.9277, 0.8125, 0.9277, 0.8125, 0.9277, 0.8125, 0.9277, 0.8125, 0.9277, 0.8125, 0.9277, 0.8125, 0.9277, 0.8125, 0.9277, 0.8125, 0.9277, 0.8125, 0.9277, 0.8125, 0.9277, 0.8125, 0.9277, 0.8125, 0.9277, 0.8125, 0.9277, 0.8125, 0.9277, 0.8125, 0.9277, 0.8125, 0.9277, 0.8125, 0.9277, 0.8125, 0.9277, 0.8125, 0.9277, 0.8125, 0.9277, 0.8125, 0.9277, 0.8125, 0.9277, 0.8125, 0.9277, 0.8125, 0.9277, 0.8125, 0.9277, 0.8125, 0.9277, 0.8125, 0.9277, 0.8125, 0.9277, 0.8125, 0.9277, 0.8125, 0.9277, 0.8125, 0.9277, 0.8125, 0.9277, 0.8125, 0.9277, 0.8125, 0.9277, 0.8125, 0.9277, 0.8125, 0.9277, 0.8125, 0.9277, 0.8125, 0.9277, 0.8125, 0.9277, 0.8125, 0.9277, 0.8125, 0.9277, 0.8125, 0.9277, 0.8125, 0.9277, 0.8125, 0.9277, 0.8125, 0.9277, 0.8125, 0.9277, 0.8125, 0.9277, 0.8125, 0.9277, 0.8125, 0.9277, 0.8125, 0.9277, 0.8125, 0.9277, 0.8125, 0.9277, 0.8125, 0.9277, 0.8125, 0.9277, 0.8125, 0.9277, 0.8125, 0.9277, 0.8125, 0.9277, 0.8125, 0.9277, 0.8125, 0.9277, 0.8125, 0.9277, 0.8125, 0.9277, 0.8125, 0.9277, 0.8125, 0.9277, 0.8125, 0.9277, 0.8125, 0.9277, 0.8125, 0.9277, 0.8125, 0.9277, 0.8125, 0.9277, 0.8125, 0.9277, 0.8125, 0.9277, 0.8125, 0.9277, 0.8125, 0.9277, 0.8125, 0.9277, 0.8125, 0.9277, 0.8125, 0.9277, 0.8125, 0.9277, 0.8125, 0.9277, 0.8125, 0.9277, 0.8125, 0.9277, 0.8125, 0.9277, 0.8125, 0.9277, 0.8125, 0.9277, 0.8125, 0.9277, 0.8125, 0.9277, 0.8125, 0.9277, 0.8125, 0.9277, 0.8125, 0.9277, 0.8125, 0.9277, 0.8125, 0.9277, 0.8125, 0.9277, 0.8125, 0.9277, 0.8125, 0.9277, 0.8125, 0.9277, 0.8125, 0.9277, 0.8125, 0.9277, 0.8125, 0.9277, 0.8125, 0.9277, 0.8125, 0.9277, 0.8125, 0.9277, 0.8125, 0.9277, 0.8125, 0.9277, 0.8125, 0.9277, 0.8125, 0.9277, 0.8125, 0.9277, 0.8125, 0.9277, 0.8125, 0.9277, 0.8125, 0.9277, 0.8125, 0.9277, 0.8125, 0.9277, 0.8125, 0.9277, 0.8125, 0.9277, 0.8125, 0.9277, 0.8125, 0.9277, 0.8125, 0.9277, 0.8125, 0.9277, 0.8125, 0.9277, 0.8125, 0.9277, 0.8125, 0.9277, 0.8125, 0.9277, 0.8125, 0.9277, 0.8125, 0.9277, 0.8125, 0.9277, 0.8125, 0.9277, 0.8125, 0.9277, 0.8125, 0.9277, 0.8125, 0.9277, 0.8125, 0.9277, 0.8125, 0.9277, 0.8125, 0.9277, 0.8125, 0.9277, 0.8125, 0.9277, 0.8125, 0.9277, 0.8125, 0.9277, 0.8125, 0.9277, 0.8125, 0.9277, 0.8125, 0.9277, 0.8125, 0.9277, 0.8125, 0.9277, 0.8125, 0.9277, 0.8125, 0.9277, 0.8125, 0.9277, 0.8125, 0.9277, 0.8125, 0.9277, 0.8125, 0.9277, 0.8125, 0.9277, 0.8125, 0.9277, 0.8125, 0.9277, 0.8125, 0.9277, 0.8125, 0.9277, 0.8125, 0.9277, 0.8125, 0.9277, 0.8125, 0.9277, 0.8125, 0.9277, 0.8125, 0.9277, 0.8125, 0.9277, 0.8125, 0.9277, 0.8125, 0.9277, 0.8125, 0.9277, 0.8125, 0.9277, 0.8125, 0.9277, 0.8125, 0.9277, 0.8125, 0.9277, 0.8125, 0.9277, 0.8125, 0.9277, 0.8125, 0.9277, 0.8125, 0.9277, 0.8125, 0.9277, 0.8125, 0.9277, 0.8125, 0.9277, 0.8125, 0.9277, 0.8125, 0.9277, 0.8125, 0.9277, 0.8125, 0.9277, 0.8125, 0.9277, 0.8125, 0.9277, 0.8125, 0.9277, 0.8125, 0.9277, 0.8125, 0.9277, 0.8125, 0.9277, 0.8125, 0.9277, 0.8125, 0.9277, 0.8125, 0.9277, 0.8125, 0.9277, 0.8125, 0.9277, 0.8125, 0.9277, 0.8125, 0.9277, 0.8125, 0.9277, 0.8125, 0.9277, 0.8125, 0.9277, 0.8125, 0.9277, 0.8125, 0.9277, 0.8125, 0.9277, 0.8125, 0.9277, 0.8125, 0.9277, 0.8125, 0.9277, 0.8125, 0.9277, 0.8125, 0.9277, 0.8125, 0.9277, 0.8125, 0.9277, 0.8125, 0.9277, 0.8125, 0.9277, 0.8125, 0.9277, 0.8125, 0.9277, 0.8125, 0.9277, 0.8125, 0.9277, 0.8125, 0.9277, 0.8125, 0.9277, 0.8125, 0.9277, 0.8125, 0.9277, 0.8125, 0.9277, 0.8125, 0.9277, 0.8125, 0.9277, 0.8125, 0.9277, 0.8125, 0.9277, 0.8125, 0.9277, 0.8125, 0.9277, 0.8125, 0.9277, 0.8125, 0.9277, 0.8125, 0.9277, 0.8125, 0.9277, 0.8125, 0.9277, 0.8125, 0.9277, 0.8125, 0.9277, 0.8125, 0.9277, 0.8125, 0.9277, 0.8125, 0.9277, 0.8125, 0.9277, 0.8125, 0.9277, 0.8125, 0.9277, 0.8125, 0.9277, 0.8125, 0.9277, 0.8125, 0.9277, 0.8125, 0.9277, 0.8125, 0.9277, 0.8125, 0.9277, 0.8125, 0.9277, 0.8125, 0.9277, 0.8125, 0.9277, 0.8125, 0.9277, 0.8125, 0.9277, 0.8125, 0.9277, 0.8125, 0.9277, 0.8125, 0.9277, 0.8125, 0.9277, 0.8125, 0.9277, 0.8125, 0.9277, 0.8125, 0.9277, 0.8125, 0.9277, 0.8125, 0.9277, 0.8125, 0.9277, 0.8125, 0.9277, 0.8125, 0.9277, 0.8125, 0.9277, 0.8125, 0.9277, 0.8125, 0.9277, 0.8125, 0.9277, 0.8125, 0.9277, 0.8125, 0.9277, 0.8125, 0.9277, 0.8125, 0.9277, 0.8125, 0.9277, 0.8125, 0.9277, 0.8125, 0.9277, 0.8125, 0.9277, 0.8125, 0.9277, 0.8125, 0.9277, 0.8125, 0.9277, 0.8125, 0.9277, 0.8125, 0.9277, 0.8125, 0.9277, 0.8125, 0.9277, 0.8125, 0.9277, 0.8125, 0.9277, 0.8125, 0.9277, 0.8125, 0.9277, 0.8125, 0.9277, 0.8125, 0.9277, 0.8125, 0.9277, 0.8125, 0.9277, 0.8125, 0.9277, 0.8125, 0.9277, 0.8125, 0.9277, 0.8125, 0.9277, 0.8125, 0.9277, 0.8125, 0.9277, 0.8125, 0.9277, 0.8125, 0.9277, 0.8125, 0.9277, 0.8125, 0.9277, 0.8125, 0.9277, 0.8125, 0.9277, 0.8125, 0.9277, 0.8125, 0.9277, 0.8125, 0.9277, 0.8125, 0.9277, 0.8125, 0.9277, 0.8125, 0.9277, 0.8125, 0.9277, 0.8125, 0.9277, 0.8125, 0.9277, 0.8125, 0.9277, 0.8125, 0.9277, 0.8125, 0.9277, 0.8125, 0.9277, 0.8125, 0.9277, 0.8125, 0.9277, 0.8125, 0.9277, 0.8125, 0.9277, 0.8125, 0.9277, 0.8125, 0.9277, 0.8125, 0.9277, 0.8125, 0.9277, 0.8125, 0.9277, 0.8125, 0.9277, 0.8125, 0.9277, 0.8125, 0.9277, 0.8125, 0.9277, 0.8125, 0.9277, 0.8125, 0.9277, 0.8125, 0.9277, 0.8125, 0.9277, 0.8125, 0.9277, 0.8125, 0.9277, 0.8125, 0.9277, 0.8125, 0.9277, 0.8125, 0.9277, 0.8125, 0.9277, 0.8125, 0.9277, 0.8125, 0.9277, 0.8125, 0.9277, 0.8125, 0.9277, 0.8125, 0.9277, 0.8125, 0.9277, 0.8125, 0.9277, 0.8125, 0.9277, 0.8125, 0.9277, 0.8125, 0.9277, 0.8125, 0.9277, 0.8125, 0.9277, 0.8125, 0.9277, 0.8125, 0.9277, 0.8125, 0.9277, 0.8125, 0.9277, 0.8125, 0.9277, 0.8125, 0.9277, 0.8125, 0.9277, 0.8125, 0.9277, 0.8125, 0.9277, 0.8125, 0.9277, 0.8125, 0.9277, 0.8125, 0.9277, 0.8125, 0.9277, 0.8125, 0.9277, 0.8125, 0.9277, 0.8125, 0.9277, 0.8125, 0.9277, 0.8125, 0.9277, 0.8125, 0.9277, 0.8125, 0.9277, 0.8125, 0.9277, 0.8125, 0.9277, 0.8125, 0.9277, 0.8125, 0.9277, 0.8125, 0.9277, 0.8125, 0.9277, 0.8125, 0.9277, 0.8125, 0.9277, 0.8125, 0.9277, 0.8125, 0.9277, 0.8125, 0.9277, 0.8125, 0.9277, 0.8125, 0.9277, 0.8125, 0.9277, 0.8125, 0.9277, 0.8125, 0.9277, 0.8125, 0.9277, 0.8125, 0.9277, 0.8125, 0.9277, 0.8125, 0.9277, 0.8125, 0.9277, 0.8125, 0.9277, 0.8125, 0.9277, 0.8125, 0.9277, 0.8125, 0.9277, 0.8125, 0.9277, 0.8125, 0.9277, 0.8125, 0.9277, 0.8125, 0.9277, 0.8125, 0.9277, 0.8125, 0.9277, 0.8125, 0.9277, 0.8125, 0.9277, 0.8125, 0.9277, 0.8125, 0.9277, 0.8125, 0.9277, 0.8125, 0.9277, 0.8125, 0.9277, 0.8125, 0.9277, 0.8125, 0.9277, 0.8125, 0.9277, 0.8125, 0.9277, 0.8125, 0.9277, 0.8125, 0.9277, 0.8125, 0.9277, 0.8125, 0.9277, 0.8125, 0.9277, 0.8125, 0.9277, 0.8125, 0.9277, 0.8125, 0.9277, 0.8125, 0.9277, 0.8125, 0.9277, 0.8125, 0.9277, 0.8125, 0.9277, 0.8125, 0.9277, 0.8125, 0.9277, 0.8125, 0.9277, 0.8125, 0.9277, 0.8125, 0.9277, 0.8125, 0.9277, 0.8125, 0.9277, 0.8125, 0.9277, 0.8125, 0.9277, 0.8125, 0.9277, 0.8125, 0.9277, 0.8125, 0.9277, 0.8125, 0.9277, 0.8125, 0.9277, 0.8125, 0.9277, 0.8125, 0.9277, 0.8125, 0.9277, 0.8125, 0.9277, 0.8125, 0.9277, 0.8125, 0.9277, 0.8125, 0.9277, 0.8125, 0.9277, 0.8125, 0.9277, 0.8125, 0.9277, 0.8125, 0.9277, 0.8125, 0.9277, 0.8125, 0.9277, 0.8125, 0.9277, 0.8125, 0.9277, 0.8125, 0.9277, 0.8125, 0.9277, 0.8125, 0.9277, 0.8125, 0.9277, 0.8125, 0.9277, 0.8125])
me_cube.materials.append(mat_material)
me_cube.use_remesh_preserve_volume = False
me_cube.use_remesh_preserve_attributes = False
me_cube.use_mirror_vertex_groups = False
me_cube.update()

# ---- objects
ob_cube = bpy.data.objects.new('Cube', me_cube)

# ---- transforms, parenting, visibility, modifiers, constraints
ob_cube.location = (0.0, 0.0, 0.0)
ob_cube.lock_rotations_4d = False
ob_cube.empty_display_type = 'ARROWS'
ob_cube.lineart.crease_threshold = 0.0

# ---- collection membership
col_collection.objects.link(ob_cube)

# ---- scene / render settings (as saved in the file)
scene.frame_start = 1; scene.frame_end = 250; scene.frame_set(1)
scene.render.engine = 'BLENDER_EEVEE_NEXT'
scene.cycles.sampling_pattern = 'TABULATED_SOBOL'
scene.cycles.use_light_tree = False
scene.view_settings.view_transform = 'Filmic'
bpy.context.view_layer.update()

# ---- added for rendering (the .blend has no active camera and no usable light): camera, sun
cam_auto = bpy.data.cameras.new('AutoCamera')
cam_auto.lens = 50.0
cam_auto.sensor_width = 36.0
cam_auto.clip_end = 1000.0
ob_auto_camera = bpy.data.objects.new('AutoCamera', cam_auto)
scene.collection.objects.link(ob_auto_camera)
ob_auto_camera.location = (3.57688, -4.31716, 3.35869)
ob_auto_camera.rotation_euler = (1.09748, -7.21219e-08, 0.694738)
scene.camera = ob_auto_camera
light_auto_sun = bpy.data.lights.new('AutoSun', 'SUN')
light_auto_sun.energy = 3.0
light_auto_sun.angle = 0.0523599
ob_auto_sun = bpy.data.objects.new('AutoSun', light_auto_sun)
scene.collection.objects.link(ob_auto_sun)
ob_auto_sun.rotation_euler = (0.872665, 0.174533, 0.523599)
bpy.context.view_layer.update()

